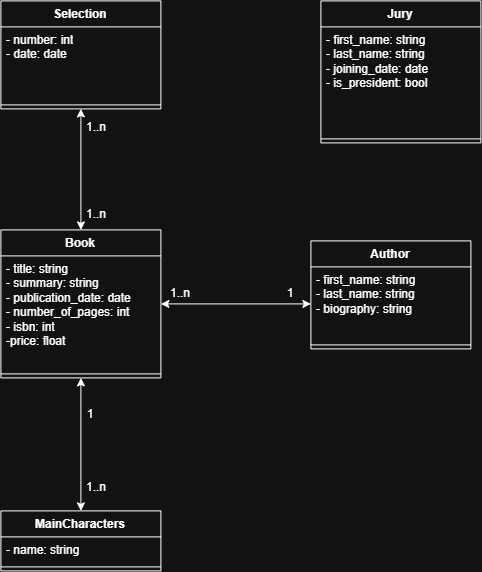

The diagram above was exported from draw.io. Its source (the exported page's mxGraphModel, read from the mxfile embedded in the PNG):
<mxGraphModel dx="1178" dy="648" grid="1" gridSize="10" guides="1" tooltips="1" connect="1" arrows="1" fold="1" page="1" pageScale="1" pageWidth="827" pageHeight="1169" math="0" shadow="0">
  <root>
    <mxCell id="0" />
    <mxCell id="1" parent="0" />
    <mxCell id="iqR065qlbWbwQefBlgrA-18" edge="1" parent="1" source="iqR065qlbWbwQefBlgrA-1" style="edgeStyle=orthogonalEdgeStyle;rounded=0;orthogonalLoop=1;jettySize=auto;html=1;entryX=0.5;entryY=0;entryDx=0;entryDy=0;startArrow=classic;startFill=1;" target="iqR065qlbWbwQefBlgrA-14">
      <mxGeometry relative="1" as="geometry" />
    </mxCell>
    <mxCell id="iqR065qlbWbwQefBlgrA-1" parent="1" style="swimlane;fontStyle=1;align=center;verticalAlign=top;childLayout=stackLayout;horizontal=1;startSize=26;horizontalStack=0;resizeParent=1;resizeParentMax=0;resizeLast=0;collapsible=1;marginBottom=0;whiteSpace=wrap;html=1;" value="Book" vertex="1">
      <mxGeometry height="148" width="160" x="80" y="269" as="geometry" />
    </mxCell>
    <mxCell id="iqR065qlbWbwQefBlgrA-2" parent="iqR065qlbWbwQefBlgrA-1" style="text;strokeColor=none;fillColor=none;align=left;verticalAlign=top;spacingLeft=4;spacingRight=4;overflow=hidden;rotatable=0;points=[[0,0.5],[1,0.5]];portConstraint=eastwest;whiteSpace=wrap;html=1;" value="- title: string&lt;div&gt;- summary: string&lt;/div&gt;&lt;div&gt;- publication_date: date&lt;/div&gt;&lt;div&gt;- number_of_pages: int&lt;/div&gt;&lt;div&gt;- isbn: int&lt;/div&gt;&lt;div&gt;-price: float&lt;/div&gt;" vertex="1">
      <mxGeometry height="114" width="160" y="26" as="geometry" />
    </mxCell>
    <mxCell id="iqR065qlbWbwQefBlgrA-3" parent="iqR065qlbWbwQefBlgrA-1" style="line;strokeWidth=1;fillColor=none;align=left;verticalAlign=middle;spacingTop=-1;spacingLeft=3;spacingRight=3;rotatable=0;labelPosition=right;points=[];portConstraint=eastwest;strokeColor=inherit;" value="" vertex="1">
      <mxGeometry height="8" width="160" y="140" as="geometry" />
    </mxCell>
    <mxCell id="iqR065qlbWbwQefBlgrA-5" parent="1" style="swimlane;fontStyle=1;align=center;verticalAlign=top;childLayout=stackLayout;horizontal=1;startSize=26;horizontalStack=0;resizeParent=1;resizeParentMax=0;resizeLast=0;collapsible=1;marginBottom=0;whiteSpace=wrap;html=1;" value="Author" vertex="1">
      <mxGeometry height="108" width="160" x="390" y="280" as="geometry" />
    </mxCell>
    <mxCell id="iqR065qlbWbwQefBlgrA-6" parent="iqR065qlbWbwQefBlgrA-5" style="text;strokeColor=none;fillColor=none;align=left;verticalAlign=top;spacingLeft=4;spacingRight=4;overflow=hidden;rotatable=0;points=[[0,0.5],[1,0.5]];portConstraint=eastwest;whiteSpace=wrap;html=1;" value="- first_name: string&lt;div&gt;- last_name: string&lt;/div&gt;&lt;div&gt;- biography: string&lt;/div&gt;" vertex="1">
      <mxGeometry height="74" width="160" y="26" as="geometry" />
    </mxCell>
    <mxCell id="iqR065qlbWbwQefBlgrA-7" parent="iqR065qlbWbwQefBlgrA-5" style="line;strokeWidth=1;fillColor=none;align=left;verticalAlign=middle;spacingTop=-1;spacingLeft=3;spacingRight=3;rotatable=0;labelPosition=right;points=[];portConstraint=eastwest;strokeColor=inherit;" value="" vertex="1">
      <mxGeometry height="8" width="160" y="100" as="geometry" />
    </mxCell>
    <mxCell id="iqR065qlbWbwQefBlgrA-14" parent="1" style="swimlane;fontStyle=1;align=center;verticalAlign=top;childLayout=stackLayout;horizontal=1;startSize=26;horizontalStack=0;resizeParent=1;resizeParentMax=0;resizeLast=0;collapsible=1;marginBottom=0;whiteSpace=wrap;html=1;" value="MainCharacters" vertex="1">
      <mxGeometry height="60" width="160" x="80" y="550" as="geometry" />
    </mxCell>
    <mxCell id="iqR065qlbWbwQefBlgrA-15" parent="iqR065qlbWbwQefBlgrA-14" style="text;strokeColor=none;fillColor=none;align=left;verticalAlign=top;spacingLeft=4;spacingRight=4;overflow=hidden;rotatable=0;points=[[0,0.5],[1,0.5]];portConstraint=eastwest;whiteSpace=wrap;html=1;" value="- name: string" vertex="1">
      <mxGeometry height="26" width="160" y="26" as="geometry" />
    </mxCell>
    <mxCell id="iqR065qlbWbwQefBlgrA-16" parent="iqR065qlbWbwQefBlgrA-14" style="line;strokeWidth=1;fillColor=none;align=left;verticalAlign=middle;spacingTop=-1;spacingLeft=3;spacingRight=3;rotatable=0;labelPosition=right;points=[];portConstraint=eastwest;strokeColor=inherit;" value="" vertex="1">
      <mxGeometry height="8" width="160" y="52" as="geometry" />
    </mxCell>
    <mxCell id="iqR065qlbWbwQefBlgrA-20" edge="1" parent="1" style="edgeStyle=orthogonalEdgeStyle;rounded=0;orthogonalLoop=1;jettySize=auto;html=1;exitX=1;exitY=0.5;exitDx=0;exitDy=0;entryX=0;entryY=0.5;entryDx=0;entryDy=0;startArrow=classic;startFill=1;">
      <mxGeometry relative="1" as="geometry" />
    </mxCell>
    <mxCell id="iqR065qlbWbwQefBlgrA-21" parent="1" style="text;html=1;whiteSpace=wrap;strokeColor=none;fillColor=none;align=center;verticalAlign=middle;rounded=0;" value="1..n" vertex="1">
      <mxGeometry height="30" width="60" x="146" y="512" as="geometry" />
    </mxCell>
    <mxCell id="iqR065qlbWbwQefBlgrA-22" parent="1" style="text;html=1;whiteSpace=wrap;strokeColor=none;fillColor=none;align=center;verticalAlign=middle;rounded=0;" value="1" vertex="1">
      <mxGeometry height="40" width="60" x="140" y="434" as="geometry" />
    </mxCell>
    <mxCell id="iqR065qlbWbwQefBlgrA-23" parent="1" style="swimlane;fontStyle=1;align=center;verticalAlign=top;childLayout=stackLayout;horizontal=1;startSize=26;horizontalStack=0;resizeParent=1;resizeParentMax=0;resizeLast=0;collapsible=1;marginBottom=0;whiteSpace=wrap;html=1;" value="Jury" vertex="1">
      <mxGeometry height="142" width="160" x="400" y="40" as="geometry" />
    </mxCell>
    <mxCell id="iqR065qlbWbwQefBlgrA-24" parent="iqR065qlbWbwQefBlgrA-23" style="text;strokeColor=none;fillColor=none;align=left;verticalAlign=top;spacingLeft=4;spacingRight=4;overflow=hidden;rotatable=0;points=[[0,0.5],[1,0.5]];portConstraint=eastwest;whiteSpace=wrap;html=1;" value="- first_name: string&lt;div&gt;- last_name: string&lt;/div&gt;&lt;div&gt;- joining_date: date&lt;/div&gt;&lt;div&gt;- is_president: bool&lt;/div&gt;" vertex="1">
      <mxGeometry height="108" width="160" y="26" as="geometry" />
    </mxCell>
    <mxCell id="iqR065qlbWbwQefBlgrA-25" parent="iqR065qlbWbwQefBlgrA-23" style="line;strokeWidth=1;fillColor=none;align=left;verticalAlign=middle;spacingTop=-1;spacingLeft=3;spacingRight=3;rotatable=0;labelPosition=right;points=[];portConstraint=eastwest;strokeColor=inherit;" value="" vertex="1">
      <mxGeometry height="8" width="160" y="134" as="geometry" />
    </mxCell>
    <mxCell id="iqR065qlbWbwQefBlgrA-9" edge="1" parent="1" source="iqR065qlbWbwQefBlgrA-1" style="edgeStyle=orthogonalEdgeStyle;rounded=0;orthogonalLoop=1;jettySize=auto;html=1;exitX=1;exitY=0.5;exitDx=0;exitDy=0;entryX=0;entryY=0.5;entryDx=0;entryDy=0;startArrow=classic;startFill=1;" target="iqR065qlbWbwQefBlgrA-6">
      <mxGeometry relative="1" as="geometry" />
    </mxCell>
    <mxCell id="iqR065qlbWbwQefBlgrA-10" parent="1" style="text;html=1;whiteSpace=wrap;strokeColor=none;fillColor=none;align=center;verticalAlign=middle;rounded=0;" value="1..n" vertex="1">
      <mxGeometry height="30" width="60" x="230" y="318" as="geometry" />
    </mxCell>
    <mxCell id="iqR065qlbWbwQefBlgrA-11" parent="1" style="text;html=1;whiteSpace=wrap;strokeColor=none;fillColor=none;align=center;verticalAlign=middle;rounded=0;" value="1" vertex="1">
      <mxGeometry height="30" width="60" x="340" y="318" as="geometry" />
    </mxCell>
    <mxCell id="iqR065qlbWbwQefBlgrA-31" edge="1" parent="1" source="iqR065qlbWbwQefBlgrA-27" style="edgeStyle=orthogonalEdgeStyle;rounded=0;orthogonalLoop=1;jettySize=auto;html=1;startArrow=classic;startFill=1;" target="iqR065qlbWbwQefBlgrA-1">
      <mxGeometry relative="1" as="geometry" />
    </mxCell>
    <mxCell id="iqR065qlbWbwQefBlgrA-27" parent="1" style="swimlane;fontStyle=1;align=center;verticalAlign=top;childLayout=stackLayout;horizontal=1;startSize=26;horizontalStack=0;resizeParent=1;resizeParentMax=0;resizeLast=0;collapsible=1;marginBottom=0;whiteSpace=wrap;html=1;" value="Selection" vertex="1">
      <mxGeometry height="108" width="160" x="80" y="40" as="geometry" />
    </mxCell>
    <mxCell id="iqR065qlbWbwQefBlgrA-28" parent="iqR065qlbWbwQefBlgrA-27" style="text;strokeColor=none;fillColor=none;align=left;verticalAlign=top;spacingLeft=4;spacingRight=4;overflow=hidden;rotatable=0;points=[[0,0.5],[1,0.5]];portConstraint=eastwest;whiteSpace=wrap;html=1;" value="- number: int&lt;div&gt;- date: date&lt;/div&gt;" vertex="1">
      <mxGeometry height="74" width="160" y="26" as="geometry" />
    </mxCell>
    <mxCell id="iqR065qlbWbwQefBlgrA-29" parent="iqR065qlbWbwQefBlgrA-27" style="line;strokeWidth=1;fillColor=none;align=left;verticalAlign=middle;spacingTop=-1;spacingLeft=3;spacingRight=3;rotatable=0;labelPosition=right;points=[];portConstraint=eastwest;strokeColor=inherit;" value="" vertex="1">
      <mxGeometry height="8" width="160" y="100" as="geometry" />
    </mxCell>
    <mxCell id="iqR065qlbWbwQefBlgrA-32" parent="1" style="text;html=1;whiteSpace=wrap;strokeColor=none;fillColor=none;align=center;verticalAlign=middle;rounded=0;" value="1..n" vertex="1">
      <mxGeometry height="30" width="60" x="146" y="152" as="geometry" />
    </mxCell>
    <mxCell id="iqR065qlbWbwQefBlgrA-33" parent="1" style="text;html=1;whiteSpace=wrap;strokeColor=none;fillColor=none;align=center;verticalAlign=middle;rounded=0;" value="1..n" vertex="1">
      <mxGeometry height="30" width="60" x="146" y="239" as="geometry" />
    </mxCell>
  </root>
</mxGraphModel>